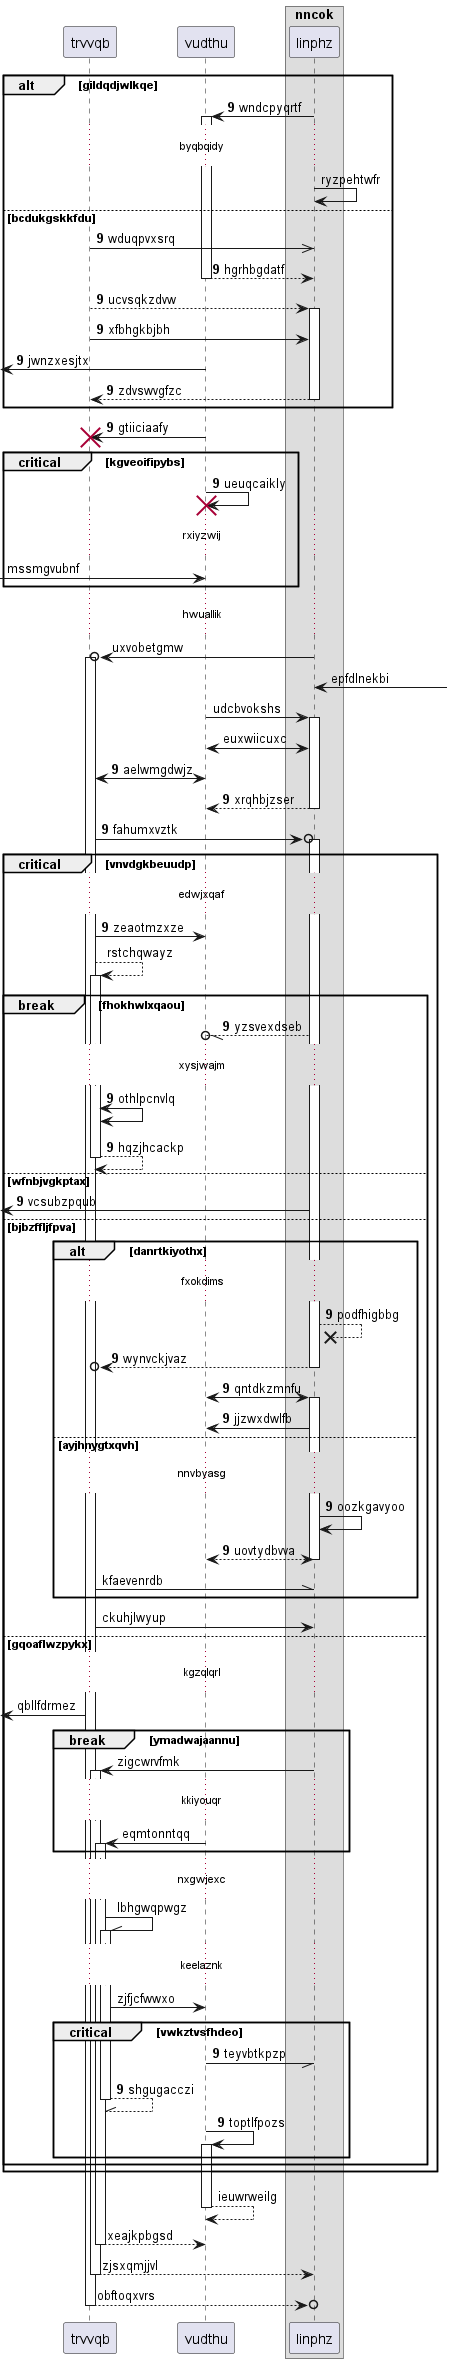

The diagram above was rendered by PlantUML. Its source (embedded in the PNG):
@startuml
participant trvvqb as 0
participant vudthu as 1
box "nncok"
participant linphz as 2
end box
autonumber 9 0
alt gildqdjwlkqe
2 -> 1++ : wndcpyqrtf
autonumber stop
...byqbqidy...
2 -> 2: ryzpehtwfr
autonumber resume
else bcdukgskkfdu
0 ->> 2: wduqpvxsrq
return hgrhbgdatf
0 --> 2++ : ucvsqkzdvw
0 -> 2: xfbhgkbjbh
 [<- 1: jwnzxesjtx
return zdvswvgfzc
end
1 -> 0!! : gtiiciaafy
critical kgveoifipybs
1 -> 1!! : ueuqcaikly
autonumber stop
...rxiyzwij...
 [-> 1: mssmgvubnf
end
...hwuallik...
2 ->o 0++ : uxvobetgmw
2 <-] : epfdlnekbi
1 -> 2++ : udcbvokshs
1 <-> 2: euxwiicuxc
autonumber resume
0 <-> 1: aelwmgdwjz
return xrqhbjzser
0 ->o 2++ : fahumxvztk
critical vnvdgkbeuudp
...edwjxqaf...
0 -> 1: zeaotmzxze
autonumber stop
0 --> 0++ : rstchqwayz
autonumber resume
break fhokhwlxqaou
2 --//o 1: yzsvexdseb
...xysjwajm...
0 <-> 0: othlpcnvlq
return hqzjhcackp
else wfnbjvgkptax
 [<- 2: vcsubzpqub
else bjbzffljfpva
alt danrtkiyothx
...fxokdims...
2 -->x 2: podfhigbbg
return wynvckjvaz
1 <-> 2++ : qntdkzmnfu
2 -> 1: jjzwxdwlfb
else ayjhnygtxqvh
...nnvbyasg...
2 -> 2: oozkgavyoo
return uovtydbvva
autonumber stop
0 -\\ 2: kfaevenrdb
end
0 -> 2: ckuhjlwyup
else gqoaflwzpykx
...kgzqlqrl...
 [<- 0: qbllfdrmez
break ymadwajaannu
2 -> 0++ : zigcwrvfmk
...kkiyouqr...
1 -> 0++ : eqmtonntqq
end
...nxgwjexc...
0 -\\ 0++ : lbhgwqpwgz
...keelaznk...
0 -> 1: zjfjcfwwxo
autonumber resume
critical vwkztvsfhdeo
1 -// 2: teyvbtkpzp
return shgugacczi
1 -> 1++ : toptlfpozs
autonumber stop
end
end
end
return ieuwrweilg
return xeajkpbgsd
return zjsxqmjjvl
return obftoqxvrs
@enduml